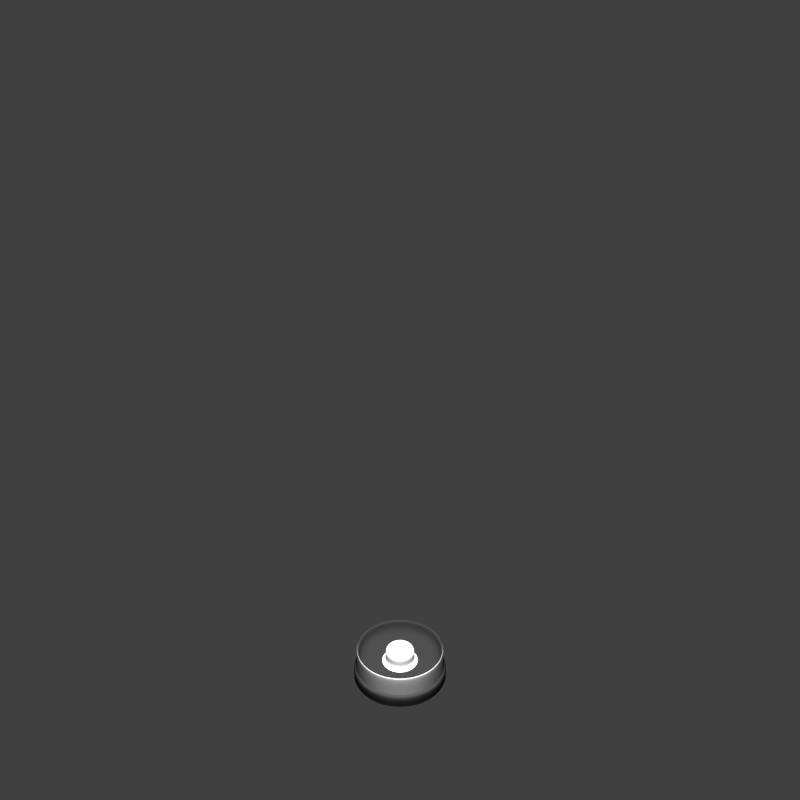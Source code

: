 # Source: note_render_prep.blend  (saved by Blender 2.79.0; exported with 4.5.12 LTS)
import bpy
from mathutils import Matrix  # noqa: F401  (used for matrix-valued properties, if any)

bpy.ops.wm.read_factory_settings(use_empty=True)
scene = bpy.context.scene
scene.name = 'Scene'

# ---- collections
col_collection_1 = bpy.data.collections.new('Collection 1'); scene.collection.children.link(col_collection_1)

# ---- materials (node trees are filled in below, after node groups)
mat_material_007 = bpy.data.materials.new('Material.007')
mat_material_007.alpha_threshold = 0.0
mat_material_007.use_transparent_shadow = False
mat_material_007.diffuse_color = (0.01885, 0.01885, 0.01885, 1.0)
mat_material_007.specular_color = (0.02365, 0.02365, 0.02365)
mat_material_007.roughness = 0.5
mat_material_007.specular_intensity = 0.0
mat_material_006 = bpy.data.materials.new('Material.006')
mat_material_006.alpha_threshold = 0.0
mat_material_006.use_transparent_shadow = False
mat_material_006.diffuse_color = (0.6619, 0.6619, 0.6619, 1.0)
mat_material_006.specular_color = (0.02365, 0.02365, 0.02365)
mat_material_006.roughness = 0.5
mat_material_006.specular_intensity = 0.0
mat_material_005 = bpy.data.materials.new('Material.005')
mat_material_005.alpha_threshold = 0.0
mat_material_005.use_transparent_shadow = False
mat_material_005.diffuse_color = (0.0331, 0.0331, 0.0331, 1.0)
mat_material_005.specular_color = (0.02365, 0.02365, 0.02365)
mat_material_005.roughness = 0.5
mat_material_005.specular_intensity = 0.0

# ---- material node trees

# ---- world
world_world = bpy.data.worlds.new('World'); scene.world = world_world
world_world.color = (0.05088, 0.05088, 0.05088)
world_world.use_sun_shadow = False
world_world.sun_shadow_jitter_overblur = 0.0
world_world.cycles.sampling_method = 'MANUAL'

# ---- cameras
cam_camera = bpy.data.cameras.new('Camera')
cam_camera.clip_end = 100.0
cam_camera.lens = 34.31
cam_camera.sensor_width = 32.0
cam_camera.sensor_height = 18.0
cam_camera.ortho_scale = 7.314
cam_camera.lens_unit = 'FOV'
cam_camera.dof.focus_distance = 0.0
cam_camera.dof.aperture_fstop = 128.0

# ---- lights
light_lamp = bpy.data.lights.new('Lamp', 'POINT')
light_lamp.transmission_factor = 0.0
light_lamp.cutoff_distance = 30.0
light_lamp.energy = 100.0
light_lamp.shadow_buffer_clip_start = 1.001
light_lamp.shadow_soft_size = 0.1
light_lamp.shadow_maximum_resolution = 0.006
light_lamp.use_absolute_resolution = True

# ---- meshes
me_cylinder_009 = bpy.data.meshes.new('Cylinder.009')
me_cylinder_009.from_pydata([(0.6546, 0.4374, 1.645), (-0.7722, -0.1536, 1.645), (-0.7873, 8.221e-07, 1.645), (-0.7722, 0.1536, 1.645), (-0.7274, 0.3013, 1.645), (-0.6546, 0.4374, 1.645), (-0.5567, 0.5567, 1.645), (-0.4374, 0.6546, 1.645), (-0.3013, 0.7274, 1.645), (-0.1536, 0.7722, 1.645), (0.7274, 0.3013, 1.645), (0.7722, 0.1536, 1.645), (0.7873, 1.213e-07, 1.645), (0.7722, -0.1536, 1.645), (0.7274, -0.3013, 1.645), (0.6546, -0.4374, 1.645), (0.5567, -0.5567, 1.645), (0.4374, -0.6546, 1.645), (0.3013, -0.7274, 1.645), (0.1536, -0.7722, 1.645), (-2.342e-07, -0.7873, 1.645), (-0.1536, -0.7722, 1.645), (-0.3013, -0.7274, 1.645), (-0.4374, -0.6546, 1.645), (-0.5567, -0.5567, 1.645), (-0.6546, -0.4374, 1.645), (-0.7274, -0.3013, 1.645), (2.233e-08, 0.7873, 1.645), (0.1536, 0.7722, 1.645), (0.3013, 0.7274, 1.645), (0.4374, 0.6546, 1.645), (0.5567, 0.5567, 1.645), (0.6204, 0.4145, 1.645), (-0.7318, -0.1456, 1.645), (-0.7461, 7.96e-07, 1.645), (-0.7318, 0.1456, 1.645), (-0.6893, 0.2855, 1.645), (-0.6204, 0.4145, 1.645), (-0.5276, 0.5276, 1.645), (-0.4145, 0.6204, 1.645), (-0.2855, 0.6893, 1.645), (-0.1456, 0.7318, 1.645), (0.6893, 0.2855, 1.645), (0.7318, 0.1456, 1.645), (0.7461, 1.319e-07, 1.645), (0.7318, -0.1456, 1.645), (0.6893, -0.2855, 1.645), (0.6204, -0.4145, 1.645), (0.5276, -0.5276, 1.645), (0.4145, -0.6204, 1.645), (0.2855, -0.6893, 1.645), (0.1456, -0.7318, 1.645), (-2.176e-07, -0.7461, 1.645), (-0.1456, -0.7318, 1.645), (-0.2855, -0.6893, 1.645), (-0.4145, -0.6204, 1.645), (-0.5276, -0.5276, 1.645), (-0.6204, -0.4145, 1.645), (-0.6893, -0.2855, 1.645), (2.555e-08, 0.7461, 1.645), (0.1456, 0.7318, 1.645), (0.2855, 0.6893, 1.645), (0.4145, 0.6204, 1.645), (0.5276, 0.5276, 1.645), (0.6204, 0.4145, 0.6342), (-0.7318, -0.1456, 0.6342), (-0.7461, 7.96e-07, 0.6342), (-0.7318, 0.1456, 0.6342), (-0.6893, 0.2855, 0.6342), (-0.6204, 0.4145, 0.6342), (-0.5276, 0.5276, 0.6342), (-0.4145, 0.6204, 0.6342), (-0.2855, 0.6893, 0.6342), (-0.1456, 0.7318, 0.6342), (0.6893, 0.2855, 0.6342), (0.7318, 0.1456, 0.6342), (0.7461, 1.319e-07, 0.6342), (0.7318, -0.1456, 0.6342), (0.6893, -0.2855, 0.6342), (0.6204, -0.4145, 0.6342), (0.5276, -0.5276, 0.6342), (0.4145, -0.6204, 0.6342), (0.2855, -0.6893, 0.6342), (0.1456, -0.7318, 0.6342), (-2.176e-07, -0.7461, 0.6342), (-0.1456, -0.7318, 0.6342), (-0.2855, -0.6893, 0.6342), (-0.4145, -0.6204, 0.6342), (-0.5276, -0.5276, 0.6342), (-0.6204, -0.4145, 0.6342), (-0.6893, -0.2855, 0.6342), (2.555e-08, 0.7461, 0.6342), (0.1456, 0.7318, 0.6342), (0.2855, 0.6893, 0.6342), (0.4145, 0.6204, 0.6342), (0.5276, 0.5276, 0.6342), (0.2189, 0.1463, 0.5939), (-0.2582, -0.05137, 0.5939), (-0.2633, 4.798e-07, 0.5939), (-0.2582, 0.05137, 0.5939), (-0.2433, 0.1008, 0.5939), (-0.2189, 0.1463, 0.5939), (-0.1862, 0.1862, 0.5939), (-0.1463, 0.2189, 0.5939), (-0.1008, 0.2433, 0.5939), (-0.05137, 0.2582, 0.5939), (0.2433, 0.1008, 0.5939), (0.2582, 0.05137, 0.5939), (0.2633, 2.454e-07, 0.5939), (0.2582, -0.05137, 0.5939), (0.2433, -0.1008, 0.5939), (0.2189, -0.1463, 0.5939), (0.1862, -0.1862, 0.5939), (0.1463, -0.2189, 0.5939), (0.1008, -0.2433, 0.5939), (0.05137, -0.2582, 0.5939), (-2.013e-08, -0.2633, 0.5939), (-0.05137, -0.2582, 0.5939), (-0.1008, -0.2433, 0.5939), (-0.1463, -0.2189, 0.5939), (-0.1862, -0.1862, 0.5939), (-0.2189, -0.1463, 0.5939), (-0.2433, -0.1008, 0.5939), (6.567e-08, 0.2633, 0.5939), (0.05137, 0.2582, 0.5939), (0.1008, 0.2433, 0.5939), (0.1463, 0.2189, 0.5939), (0.1862, 0.1862, 0.5939)], [], [(14, 13, 45, 46), (8, 7, 39, 40), (7, 6, 38, 39), (21, 20, 52, 53), (11, 10, 42, 43), (23, 22, 54, 55), (10, 0, 32, 42), (15, 14, 46, 47), (26, 25, 57, 58), (29, 28, 60, 61), (25, 24, 56, 57), (13, 12, 44, 45), (20, 19, 51, 52), (18, 17, 49, 50), (17, 16, 48, 49), (3, 2, 34, 35), (27, 9, 41, 59), (9, 8, 40, 41), (30, 29, 61, 62), (28, 27, 59, 60), (24, 23, 55, 56), (0, 31, 63, 32), (4, 3, 35, 36), (6, 5, 37, 38), (22, 21, 53, 54), (2, 1, 33, 34), (12, 11, 43, 44), (31, 30, 62, 63), (16, 15, 47, 48), (19, 18, 50, 51), (1, 26, 58, 33), (5, 4, 36, 37), (45, 44, 76, 77), (58, 57, 89, 90), (37, 36, 68, 69), (50, 49, 81, 82), (40, 39, 71, 72), (35, 34, 66, 67), (55, 54, 86, 87), (56, 55, 87, 88), (42, 32, 64, 74), (34, 33, 65, 66), (57, 56, 88, 89), (48, 47, 79, 80), (52, 51, 83, 84), (38, 37, 69, 70), (49, 48, 80, 81), (36, 35, 67, 68), (41, 40, 72, 73), (63, 62, 94, 95), (53, 52, 84, 85), (54, 53, 85, 86), (51, 50, 82, 83), (60, 59, 91, 92), (61, 60, 92, 93), (39, 38, 70, 71), (32, 63, 95, 64), (59, 41, 73, 91), (47, 46, 78, 79), (33, 58, 90, 65), (62, 61, 93, 94), (46, 45, 77, 78), (43, 42, 74, 75), (44, 43, 75, 76), (88, 87, 119, 120), (74, 64, 96, 106), (66, 65, 97, 98), (89, 88, 120, 121), (80, 79, 111, 112), (84, 83, 115, 116), (70, 69, 101, 102), (81, 80, 112, 113), (68, 67, 99, 100), (73, 72, 104, 105), (95, 94, 126, 127), (85, 84, 116, 117), (86, 85, 117, 118), (83, 82, 114, 115), (92, 91, 123, 124), (93, 92, 124, 125), (71, 70, 102, 103), (64, 95, 127, 96), (91, 73, 105, 123), (79, 78, 110, 111), (65, 90, 122, 97), (94, 93, 125, 126), (78, 77, 109, 110), (75, 74, 106, 107), (76, 75, 107, 108), (77, 76, 108, 109), (90, 89, 121, 122), (69, 68, 100, 101), (82, 81, 113, 114), (72, 71, 103, 104), (67, 66, 98, 99), (87, 86, 118, 119)])
me_cylinder_009.polygons.foreach_set('use_smooth', [True] * 96)
me_cylinder_009.materials.append(mat_material_007)
me_cylinder_009.use_remesh_preserve_volume = False
me_cylinder_009.use_remesh_preserve_attributes = False
me_cylinder_009.use_mirror_vertex_groups = False
me_cylinder_009.update()
me_cylinder_004 = bpy.data.meshes.new('Cylinder.004')
me_cylinder_004.from_pydata([(0.6618, 0.4422, 0.1804), (0.6546, 0.4374, 1.645), (-0.7807, -0.1553, 0.1804), (-0.7722, -0.1536, 1.645), (-0.796, 8.277e-07, 0.1804), (-0.7873, 8.221e-07, 1.645), (-0.7807, 0.1553, 0.1804), (-0.7722, 0.1536, 1.645), (-0.7354, 0.3046, 0.1804), (-0.7274, 0.3013, 1.645), (-0.6618, 0.4422, 0.1804), (-0.6546, 0.4374, 1.645), (-0.5628, 0.5628, 0.1804), (-0.5567, 0.5567, 1.645), (-0.4374, 0.6546, 1.645), (-0.3013, 0.7274, 1.645), (-0.1536, 0.7722, 1.645), (0.7274, 0.3013, 1.645), (0.7722, 0.1536, 1.645), (0.7873, 1.213e-07, 1.645), (0.7722, -0.1536, 1.645), (0.7274, -0.3013, 1.645), (0.6546, -0.4374, 1.645), (0.5567, -0.5567, 1.645), (0.4374, -0.6546, 1.645), (0.3013, -0.7274, 1.645), (0.1536, -0.7722, 1.645), (-2.342e-07, -0.7873, 1.645), (-0.1536, -0.7722, 1.645), (-0.3013, -0.7274, 1.645), (-0.4374, -0.6546, 1.645), (-0.5567, -0.5567, 1.645), (-0.6546, -0.4374, 1.645), (-0.7274, -0.3013, 1.645), (2.233e-08, 0.7873, 1.645), (0.1536, 0.7722, 1.645), (0.3013, 0.7274, 1.645), (0.4374, 0.6546, 1.645), (0.5567, 0.5567, 1.645), (0.5628, 0.5628, 1.645), (-0.4422, 0.6618, 0.1804), (0.4422, 0.6618, 1.645), (-0.3046, 0.7354, 0.1804), (0.3046, 0.7354, 1.645), (-0.1553, 0.7807, 0.1804), (0.1553, 0.7807, 1.645), (0.7354, 0.3046, 0.1804), (2.172e-08, 0.796, 1.645), (0.7807, 0.1553, 0.1804), (-0.7354, -0.3046, 1.645), (0.796, 1.192e-07, 0.1804), (0.7807, -0.1553, 0.1804), (0.7354, -0.3046, 0.1804), (0.6618, -0.4422, 0.1804), (0.5628, -0.5628, 0.1804), (0.4422, -0.6618, 0.1804), (0.3046, -0.7354, 0.1804), (-0.6618, -0.4422, 1.645), (-0.5628, -0.5628, 1.645), (-0.4422, -0.6618, 1.645), (-0.3046, -0.7354, 1.645), (-0.1553, -0.7807, 1.645), (-2.376e-07, -0.796, 1.645), (0.1553, -0.7807, 0.1804), (-2.376e-07, -0.796, 0.1804), (-0.1553, -0.7807, 0.1804), (0.1553, -0.7807, 1.645), (0.3046, -0.7354, 1.645), (0.4422, -0.6618, 1.645), (0.5628, -0.5628, 1.645), (0.6618, -0.4422, 1.645), (0.7354, -0.3046, 1.645), (0.7807, -0.1553, 1.645), (0.796, 1.192e-07, 1.645), (0.7807, 0.1553, 1.645), (-0.3046, -0.7354, 0.1804), (-0.4422, -0.6618, 0.1804), (-0.5628, -0.5628, 0.1804), (-0.6618, -0.4422, 0.1804), (-0.7354, -0.3046, 0.1804), (2.172e-08, 0.796, 0.1804), (0.1553, 0.7807, 0.1804), (0.3046, 0.7354, 0.1804), (0.4422, 0.6618, 0.1804), (0.5628, 0.5628, 0.1804), (0.7354, 0.3046, 1.645), (-0.1553, 0.7807, 1.645), (-0.3046, 0.7354, 1.645), (-0.4422, 0.6618, 1.645), (-0.5628, 0.5628, 1.645), (-0.6618, 0.4422, 1.645), (-0.7354, 0.3046, 1.645), (-0.7807, 0.1553, 1.645), (-0.796, 8.277e-07, 1.645), (-0.7807, -0.1553, 1.645), (0.6618, 0.4422, 1.645), (0.6204, 0.4145, 1.645), (-0.7318, -0.1456, 1.645), (-0.7461, 7.96e-07, 1.645), (-0.7318, 0.1456, 1.645), (-0.6893, 0.2855, 1.645), (-0.6204, 0.4145, 1.645), (-0.5276, 0.5276, 1.645), (-0.4145, 0.6204, 1.645), (-0.2855, 0.6893, 1.645), (-0.1456, 0.7318, 1.645), (0.6893, 0.2855, 1.645), (0.7318, 0.1456, 1.645), (0.7461, 1.319e-07, 1.645), (0.7318, -0.1456, 1.645), (0.6893, -0.2855, 1.645), (0.6204, -0.4145, 1.645), (0.5276, -0.5276, 1.645), (0.4145, -0.6204, 1.645), (0.2855, -0.6893, 1.645), (0.1456, -0.7318, 1.645), (-2.176e-07, -0.7461, 1.645), (-0.1456, -0.7318, 1.645), (-0.2855, -0.6893, 1.645), (-0.4145, -0.6204, 1.645), (-0.5276, -0.5276, 1.645), (-0.6204, -0.4145, 1.645), (-0.6893, -0.2855, 1.645), (2.555e-08, 0.7461, 1.645), (0.1456, 0.7318, 1.645), (0.2855, 0.6893, 1.645), (0.4145, 0.6204, 1.645), (0.5276, 0.5276, 1.645), (0.6204, 0.4145, 0.6342), (-0.7318, -0.1456, 0.6342), (-0.7461, 7.96e-07, 0.6342), (-0.7318, 0.1456, 0.6342), (-0.6893, 0.2855, 0.6342), (-0.6204, 0.4145, 0.6342), (-0.5276, 0.5276, 0.6342), (-0.4145, 0.6204, 0.6342), (-0.2855, 0.6893, 0.6342), (-0.1456, 0.7318, 0.6342), (0.6893, 0.2855, 0.6342), (0.7318, 0.1456, 0.6342), (0.7461, 1.319e-07, 0.6342), (0.7318, -0.1456, 0.6342), (0.6893, -0.2855, 0.6342), (0.6204, -0.4145, 0.6342), (0.5276, -0.5276, 0.6342), (0.4145, -0.6204, 0.6342), (0.2855, -0.6893, 0.6342), (0.1456, -0.7318, 0.6342), (-2.176e-07, -0.7461, 0.6342), (-0.1456, -0.7318, 0.6342), (-0.2855, -0.6893, 0.6342), (-0.4145, -0.6204, 0.6342), (-0.5276, -0.5276, 0.6342), (-0.6204, -0.4145, 0.6342), (-0.6893, -0.2855, 0.6342), (2.555e-08, 0.7461, 0.6342), (0.1456, 0.7318, 0.6342), (0.2855, 0.6893, 0.6342), (0.4145, 0.6204, 0.6342), (0.5276, 0.5276, 0.6342), (0.2189, 0.1463, 0.4391), (-0.2582, -0.05137, 0.4391), (-0.2633, 4.798e-07, 0.4391), (-0.2582, 0.05137, 0.4391), (-0.2433, 0.1008, 0.4391), (-0.2189, 0.1463, 0.4391), (-0.1862, 0.1862, 0.4391), (-0.1463, 0.2189, 0.4391), (-0.1008, 0.2433, 0.4391), (-0.05137, 0.2582, 0.4391), (0.2433, 0.1008, 0.4391), (0.2582, 0.05137, 0.4391), (0.2633, 2.454e-07, 0.4391), (0.2582, -0.05137, 0.4391), (0.2433, -0.1008, 0.4391), (0.2189, -0.1463, 0.4391), (0.1862, -0.1862, 0.4391), (0.1463, -0.2189, 0.4391), (0.1008, -0.2433, 0.4391), (0.05137, -0.2582, 0.4391), (-2.013e-08, -0.2633, 0.4391), (-0.05137, -0.2582, 0.4391), (-0.1008, -0.2433, 0.4391), (-0.1463, -0.2189, 0.4391), (-0.1862, -0.1862, 0.4391), (-0.2189, -0.1463, 0.4391), (-0.2433, -0.1008, 0.4391), (6.567e-08, 0.2633, 0.4391), (0.05137, 0.2582, 0.4391), (0.1008, 0.2433, 0.4391), (0.1463, 0.2189, 0.4391), (0.1862, 0.1862, 0.4391), (0.2189, 0.1463, 1.109), (-0.2582, -0.05137, 1.109), (-0.2633, 4.798e-07, 1.109), (-0.2582, 0.05137, 1.109), (-0.2433, 0.1008, 1.109), (-0.2189, 0.1463, 1.109), (-0.1862, 0.1862, 1.109), (-0.1463, 0.2189, 1.109), (-0.1008, 0.2433, 1.109), (-0.05137, 0.2582, 1.109), (0.2433, 0.1008, 1.109), (0.2582, 0.05137, 1.109), (0.2633, 2.454e-07, 1.109), (0.2582, -0.05137, 1.109), (0.2433, -0.1008, 1.109), (0.2189, -0.1463, 1.109), (0.1862, -0.1862, 1.109), (0.1463, -0.2189, 1.109), (0.1008, -0.2433, 1.109), (0.05137, -0.2582, 1.109), (-2.013e-08, -0.2633, 1.109), (-0.05137, -0.2582, 1.109), (-0.1008, -0.2433, 1.109), (-0.1463, -0.2189, 1.109), (-0.1862, -0.1862, 1.109), (-0.2189, -0.1463, 1.109), (-0.2433, -0.1008, 1.109), (6.567e-08, 0.2633, 1.109), (0.05137, 0.2582, 1.109), (0.1008, 0.2433, 1.109), (0.1463, 0.2189, 1.109), (0.1862, 0.1862, 1.109), (0.2189, 0.1463, 1.109), (-0.2582, -0.05137, 1.109), (-0.2633, 4.798e-07, 1.109), (-0.2582, 0.05137, 1.109), (-0.2433, 0.1008, 1.109), (-0.2189, 0.1463, 1.109), (-0.1862, 0.1862, 1.109), (-0.1463, 0.2189, 1.109), (-0.1008, 0.2433, 1.109), (-0.05137, 0.2582, 1.109), (0.2433, 0.1008, 1.109), (0.2582, 0.05137, 1.109), (0.2633, 2.454e-07, 1.109), (0.2582, -0.05137, 1.109), (0.2433, -0.1008, 1.109), (0.2189, -0.1463, 1.109), (0.1862, -0.1862, 1.109), (0.1463, -0.2189, 1.109), (0.1008, -0.2433, 1.109), (0.05137, -0.2582, 1.109), (-2.013e-08, -0.2633, 1.109), (-0.05137, -0.2582, 1.109), (-0.1008, -0.2433, 1.109), (-0.1463, -0.2189, 1.109), (-0.1862, -0.1862, 1.109), (-0.2189, -0.1463, 1.109), (-0.2433, -0.1008, 1.109), (6.567e-08, 0.2633, 1.109), (0.05137, 0.2582, 1.109), (0.1008, 0.2433, 1.109), (0.1463, 0.2189, 1.109), (0.1862, 0.1862, 1.109), (0.2189, 0.1463, 1.825), (-0.2582, -0.05137, 1.825), (-0.2633, 4.798e-07, 1.825), (-0.2582, 0.05137, 1.825), (-0.2433, 0.1008, 1.825), (-0.2189, 0.1463, 1.825), (-0.1862, 0.1862, 1.825), (-0.1463, 0.2189, 1.825), (-0.1008, 0.2433, 1.825), (-0.05137, 0.2582, 1.825), (0.2433, 0.1008, 1.825), (0.2582, 0.05137, 1.825), (0.2633, 2.454e-07, 1.825), (0.2582, -0.05137, 1.825), (0.2433, -0.1008, 1.825), (0.2189, -0.1463, 1.825), (0.1862, -0.1862, 1.825), (0.1463, -0.2189, 1.825), (0.1008, -0.2433, 1.825), (0.05137, -0.2582, 1.825), (-2.013e-08, -0.2633, 1.825), (-0.05137, -0.2582, 1.825), (-0.1008, -0.2433, 1.825), (-0.1463, -0.2189, 1.825), (-0.1862, -0.1862, 1.825), (-0.2189, -0.1463, 1.825), (-0.2433, -0.1008, 1.825), (6.567e-08, 0.2633, 1.825), (0.05137, 0.2582, 1.825), (0.1008, 0.2433, 1.825), (0.1463, 0.2189, 1.825), (0.1862, 0.1862, 1.825)], [], [(46, 0, 95, 85), (8, 6, 92, 91), (58, 59, 30, 31), (12, 10, 90, 89), (47, 86, 16, 34), (83, 82, 43, 41), (77, 76, 59, 58), (41, 43, 36, 37), (64, 63, 66, 62), (62, 66, 26, 27), (79, 78, 57, 49), (56, 55, 68, 67), (68, 69, 23, 24), (86, 87, 15, 16), (76, 75, 60, 59), (43, 45, 35, 36), (60, 61, 28, 29), (75, 65, 61, 60), (92, 93, 5, 7), (52, 51, 72, 71), (59, 60, 29, 30), (55, 54, 69, 68), (89, 90, 11, 13), (48, 46, 85, 74), (72, 73, 19, 20), (40, 12, 89, 88), (88, 89, 13, 14), (67, 68, 24, 25), (61, 62, 27, 28), (66, 67, 25, 26), (87, 88, 14, 15), (69, 70, 22, 23), (50, 48, 74, 73), (10, 8, 91, 90), (51, 50, 73, 72), (49, 57, 32, 33), (93, 94, 3, 5), (82, 81, 45, 43), (45, 47, 34, 35), (42, 40, 88, 87), (94, 49, 33, 3), (65, 64, 62, 61), (71, 72, 20, 21), (44, 42, 87, 86), (70, 71, 21, 22), (91, 92, 7, 9), (53, 52, 71, 70), (73, 74, 18, 19), (85, 95, 1, 17), (81, 80, 47, 45), (39, 41, 37, 38), (57, 58, 31, 32), (4, 2, 94, 93), (54, 53, 70, 69), (84, 83, 41, 39), (2, 79, 49, 94), (74, 85, 17, 18), (90, 91, 9, 11), (63, 56, 67, 66), (95, 39, 38, 1), (80, 44, 86, 47), (0, 84, 39, 95), (78, 77, 58, 57), (6, 4, 93, 92), (21, 20, 109, 110), (15, 14, 103, 104), (14, 13, 102, 103), (28, 27, 116, 117), (18, 17, 106, 107), (30, 29, 118, 119), (17, 1, 96, 106), (22, 21, 110, 111), (33, 32, 121, 122), (36, 35, 124, 125), (32, 31, 120, 121), (20, 19, 108, 109), (27, 26, 115, 116), (25, 24, 113, 114), (24, 23, 112, 113), (7, 5, 98, 99), (34, 16, 105, 123), (16, 15, 104, 105), (37, 36, 125, 126), (35, 34, 123, 124), (31, 30, 119, 120), (1, 38, 127, 96), (9, 7, 99, 100), (13, 11, 101, 102), (29, 28, 117, 118), (5, 3, 97, 98), (19, 18, 107, 108), (38, 37, 126, 127), (23, 22, 111, 112), (26, 25, 114, 115), (3, 33, 122, 97), (11, 9, 100, 101), (109, 108, 140, 141), (122, 121, 153, 154), (101, 100, 132, 133), (114, 113, 145, 146), (104, 103, 135, 136), (99, 98, 130, 131), (119, 118, 150, 151), (120, 119, 151, 152), (106, 96, 128, 138), (98, 97, 129, 130), (121, 120, 152, 153), (112, 111, 143, 144), (116, 115, 147, 148), (102, 101, 133, 134), (113, 112, 144, 145), (100, 99, 131, 132), (105, 104, 136, 137), (127, 126, 158, 159), (117, 116, 148, 149), (118, 117, 149, 150), (115, 114, 146, 147), (124, 123, 155, 156), (125, 124, 156, 157), (103, 102, 134, 135), (96, 127, 159, 128), (123, 105, 137, 155), (111, 110, 142, 143), (97, 122, 154, 129), (126, 125, 157, 158), (110, 109, 141, 142), (107, 106, 138, 139), (108, 107, 139, 140), (152, 151, 183, 184), (138, 128, 160, 170), (130, 129, 161, 162), (153, 152, 184, 185), (144, 143, 175, 176), (148, 147, 179, 180), (134, 133, 165, 166), (145, 144, 176, 177), (132, 131, 163, 164), (137, 136, 168, 169), (159, 158, 190, 191), (149, 148, 180, 181), (150, 149, 181, 182), (147, 146, 178, 179), (156, 155, 187, 188), (157, 156, 188, 189), (135, 134, 166, 167), (128, 159, 191, 160), (155, 137, 169, 187), (143, 142, 174, 175), (129, 154, 186, 161), (158, 157, 189, 190), (142, 141, 173, 174), (139, 138, 170, 171), (140, 139, 171, 172), (141, 140, 172, 173), (154, 153, 185, 186), (133, 132, 164, 165), (146, 145, 177, 178), (136, 135, 167, 168), (131, 130, 162, 163), (151, 150, 182, 183), (166, 165, 197, 198), (177, 176, 208, 209), (164, 163, 195, 196), (169, 168, 200, 201), (191, 190, 222, 223), (181, 180, 212, 213), (182, 181, 213, 214), (179, 178, 210, 211), (188, 187, 219, 220), (189, 188, 220, 221), (167, 166, 198, 199), (160, 191, 223, 192), (187, 169, 201, 219), (175, 174, 206, 207), (161, 186, 218, 193), (190, 189, 221, 222), (174, 173, 205, 206), (171, 170, 202, 203), (172, 171, 203, 204), (173, 172, 204, 205), (186, 185, 217, 218), (165, 164, 196, 197), (178, 177, 209, 210), (168, 167, 199, 200), (163, 162, 194, 195), (183, 182, 214, 215), (184, 183, 215, 216), (170, 160, 192, 202), (162, 161, 193, 194), (185, 184, 216, 217), (176, 175, 207, 208), (180, 179, 211, 212), (214, 213, 245, 246), (211, 210, 242, 243), (220, 219, 251, 252), (221, 220, 252, 253), (199, 198, 230, 231), (192, 223, 255, 224), (219, 201, 233, 251), (207, 206, 238, 239), (193, 218, 250, 225), (222, 221, 253, 254), (206, 205, 237, 238), (203, 202, 234, 235), (204, 203, 235, 236), (205, 204, 236, 237), (218, 217, 249, 250), (197, 196, 228, 229), (210, 209, 241, 242), (200, 199, 231, 232), (195, 194, 226, 227), (215, 214, 246, 247), (216, 215, 247, 248), (202, 192, 224, 234), (194, 193, 225, 226), (217, 216, 248, 249), (208, 207, 239, 240), (212, 211, 243, 244), (198, 197, 229, 230), (209, 208, 240, 241), (196, 195, 227, 228), (201, 200, 232, 233), (223, 222, 254, 255), (213, 212, 244, 245), (254, 253, 285, 286), (238, 237, 269, 270), (235, 234, 266, 267), (236, 235, 267, 268), (237, 236, 268, 269), (250, 249, 281, 282), (229, 228, 260, 261), (242, 241, 273, 274), (232, 231, 263, 264), (227, 226, 258, 259), (247, 246, 278, 279), (248, 247, 279, 280), (234, 224, 256, 266), (226, 225, 257, 258), (249, 248, 280, 281), (240, 239, 271, 272), (244, 243, 275, 276), (230, 229, 261, 262), (241, 240, 272, 273), (228, 227, 259, 260), (233, 232, 264, 265), (255, 254, 286, 287), (245, 244, 276, 277), (246, 245, 277, 278), (243, 242, 274, 275), (252, 251, 283, 284), (253, 252, 284, 285), (231, 230, 262, 263), (224, 255, 287, 256), (251, 233, 265, 283), (239, 238, 270, 271), (225, 250, 282, 257), (278, 277, 276, 275, 274, 273, 272, 271, 270, 269, 268, 267, 266, 256, 287, 286, 285, 284, 283, 265, 264, 263, 262, 261, 260, 259, 258, 257, 282, 281, 280, 279)])
me_cylinder_004.polygons.foreach_set('use_smooth', [True] * 257)
me_cylinder_004.materials.append(mat_material_006)
me_cylinder_004.use_remesh_preserve_volume = False
me_cylinder_004.use_remesh_preserve_attributes = False
me_cylinder_004.use_mirror_vertex_groups = False
me_cylinder_004.update()
me_cylinder_001 = bpy.data.meshes.new('Cylinder.001')
me_cylinder_001.from_pydata([(0.6618, 0.4422, -0.08904), (1.692e-08, 0.8575, -0.8857), (-0.7807, -0.1553, -0.08904), (0.1673, 0.8411, -0.8857), (-0.796, 8.277e-07, -0.08904), (0.3282, 0.7923, -0.8857), (-0.7807, 0.1553, -0.08904), (0.4764, 0.713, -0.8857), (-0.7354, 0.3046, -0.08904), (0.6064, 0.6064, -0.8857), (-0.6618, 0.4422, -0.08904), (0.713, 0.4764, -0.8857), (-0.5628, 0.5628, -0.08904), (0.7923, 0.3282, -0.8857), (0.8411, 0.1673, -0.8857), (0.8575, 1.053e-07, -0.8857), (0.8411, -0.1673, -0.8857), (0.7923, -0.3282, -0.8857), (0.713, -0.4764, -0.8857), (0.6064, -0.6064, -0.8857), (0.4764, -0.713, -0.8857), (0.3282, -0.7923, -0.8857), (0.1673, -0.8411, -0.8857), (-2.625e-07, -0.8575, -0.8857), (-0.1673, -0.8411, -0.8857), (-0.3282, -0.7923, -0.8857), (-0.4764, -0.713, -0.8857), (-0.6064, -0.6064, -0.8857), (-0.1673, -0.8411, -0.08904), (-0.713, -0.4764, -0.8857), (-2.625e-07, -0.8575, -0.08904), (-0.7923, -0.3282, -0.8857), (0.1673, -0.8411, -0.08904), (-0.8411, -0.1673, -0.8857), (0.3282, -0.7923, -0.08904), (-0.8575, 8.686e-07, -0.8857), (0.4764, -0.713, -0.08904), (-0.8411, 0.1673, -0.8857), (0.6064, -0.6064, -0.08904), (-0.7923, 0.3282, -0.8857), (-0.4422, 0.6618, -0.08904), (-0.713, 0.4764, -0.8857), (-0.3046, 0.7354, -0.08904), (-0.6064, 0.6064, -0.8857), (-0.1553, 0.7807, -0.08904), (-0.4764, 0.713, -0.8857), (0.7354, 0.3046, -0.08904), (-0.3282, 0.7923, -0.8857), (0.7807, 0.1553, -0.08904), (-0.1673, 0.8411, -0.8857), (0.796, 1.192e-07, -0.08904), (0.7807, -0.1553, -0.08904), (0.7354, -0.3046, -0.08904), (0.6618, -0.4422, -0.08904), (0.5628, -0.5628, -0.08904), (0.4422, -0.6618, -0.08904), (0.3046, -0.7354, -0.08904), (0.713, -0.4764, -0.08904), (0.7923, -0.3282, -0.08904), (0.8411, -0.1673, -0.08904), (0.8575, 1.053e-07, -0.08904), (0.8411, 0.1673, -0.08904), (0.7923, 0.3282, -0.08904), (0.1553, -0.7807, -0.08904), (-2.376e-07, -0.796, -0.08904), (-0.1553, -0.7807, -0.08904), (-0.1673, 0.8411, -0.08904), (-0.3282, 0.7923, -0.08904), (-0.4764, 0.713, -0.08904), (-0.6064, 0.6064, -0.08904), (-0.713, 0.4764, -0.08904), (-0.7923, 0.3282, -0.08904), (-0.8411, 0.1673, -0.08904), (-0.8575, 8.686e-07, -0.08904), (-0.8411, -0.1673, -0.08904), (-0.3046, -0.7354, -0.08904), (-0.4422, -0.6618, -0.08904), (-0.5628, -0.5628, -0.08904), (-0.6618, -0.4422, -0.08904), (-0.7354, -0.3046, -0.08904), (2.172e-08, 0.796, -0.08904), (0.1553, 0.7807, -0.08904), (0.3046, 0.7354, -0.08904), (0.4422, 0.6618, -0.08904), (0.5628, 0.5628, -0.08904), (0.713, 0.4764, -0.08904), (0.6064, 0.6064, -0.08904), (0.4764, 0.713, -0.08904), (0.3282, 0.7923, -0.08904), (0.1673, 0.8411, -0.08904), (1.692e-08, 0.8575, -0.08904), (-0.7923, -0.3282, -0.08904), (-0.713, -0.4764, -0.08904), (-0.6064, -0.6064, -0.08904), (-0.4764, -0.713, -0.08904), (-0.3282, -0.7923, -0.08904)], [], [(67, 68, 40, 42), (74, 91, 79, 2), (23, 22, 32, 30), (72, 73, 4, 6), (26, 25, 95, 94), (45, 43, 69, 68), (86, 87, 83, 84), (15, 14, 61, 60), (89, 90, 80, 81), (1, 49, 66, 90), (93, 94, 76, 77), (85, 86, 84, 0), (29, 27, 93, 92), (34, 36, 55, 56), (73, 74, 2, 4), (95, 28, 65, 75), (7, 5, 88, 87), (43, 41, 70, 69), (17, 16, 59, 58), (87, 88, 82, 83), (36, 38, 54, 55), (47, 45, 68, 67), (3, 1, 90, 89), (92, 93, 77, 78), (19, 18, 57, 38), (69, 70, 10, 12), (37, 35, 73, 72), (14, 13, 62, 61), (27, 26, 94, 93), (30, 32, 63, 64), (28, 30, 64, 65), (32, 34, 56, 63), (88, 89, 81, 82), (57, 58, 52, 53), (90, 66, 44, 80), (18, 17, 58, 57), (5, 3, 89, 88), (62, 85, 0, 46), (35, 33, 74, 73), (70, 71, 8, 10), (22, 21, 34, 32), (94, 95, 75, 76), (13, 11, 85, 62), (66, 67, 42, 44), (33, 31, 91, 74), (31, 29, 92, 91), (71, 72, 6, 8), (21, 20, 36, 34), (20, 19, 38, 36), (60, 61, 48, 50), (11, 9, 86, 85), (9, 7, 87, 86), (61, 62, 46, 48), (41, 39, 71, 70), (39, 37, 72, 71), (68, 69, 12, 40), (25, 24, 28, 95), (24, 23, 30, 28), (58, 59, 51, 52), (16, 15, 60, 59), (38, 57, 53, 54), (49, 47, 67, 66), (59, 60, 50, 51), (91, 92, 78, 79)])
me_cylinder_001.polygons.foreach_set('use_smooth', [True] * 64)
me_cylinder_001.materials.append(mat_material_005)
me_cylinder_001.use_remesh_preserve_volume = False
me_cylinder_001.use_remesh_preserve_attributes = False
me_cylinder_001.use_mirror_vertex_groups = False
me_cylinder_001.update()
me_plane = bpy.data.meshes.new('Plane')
me_plane.from_pydata([(-1.0, -1.0, 0.0), (1.0, -1.0, 0.0), (-1.0, 1.0, 0.0), (1.0, 1.0, 0.0)], [], [(0, 1, 3, 2)])
me_plane.use_remesh_preserve_volume = False
me_plane.use_remesh_preserve_attributes = False
me_plane.use_mirror_vertex_groups = False
me_plane.update()

# ---- objects
ob_catcher_inside_002 = bpy.data.objects.new('Catcher_Inside.002', me_cylinder_009)
ob_catcher_inside_000 = bpy.data.objects.new('Catcher_Inside.000', me_cylinder_004)
ob_catcher_inside_001 = bpy.data.objects.new('Catcher_Inside.001', me_cylinder_001)
ob_highway_preview = bpy.data.objects.new('Highway_Preview', me_plane)
ob_lamp = bpy.data.objects.new('Lamp', light_lamp)
ob_camera = bpy.data.objects.new('Camera', cam_camera)

# ---- transforms, parenting, visibility, modifiers, constraints
ob_catcher_inside_002.location = (0.0, 0.16, 0.02781)
ob_catcher_inside_002.scale = (0.16, 0.16, 0.043)
ob_catcher_inside_002.lineart.crease_threshold = 0.0
_m = ob_catcher_inside_002.modifiers.new('Subsurf', 'SUBSURF')
_m.uv_smooth = 'PRESERVE_CORNERS'
_m.quality = 2
_m.levels = 2
_m.show_only_control_edges = False
ob_catcher_inside_000.location = (0.0, 0.16, 0.02728)
ob_catcher_inside_000.scale = (0.16, 0.16, 0.043)
ob_catcher_inside_000.lineart.crease_threshold = 0.0
_m = ob_catcher_inside_000.modifiers.new('Subsurf', 'SUBSURF')
_m.uv_smooth = 'PRESERVE_CORNERS'
_m.quality = 2
_m.levels = 2
_m.show_only_control_edges = False
ob_catcher_inside_001.location = (0.0, 0.16, 0.043)
ob_catcher_inside_001.scale = (0.16, 0.16, 0.043)
ob_catcher_inside_001.lineart.crease_threshold = 0.0
_m = ob_catcher_inside_001.modifiers.new('Subsurf', 'SUBSURF')
_m.uv_smooth = 'PRESERVE_CORNERS'
_m.quality = 2
_m.levels = 2
_m.show_only_control_edges = False
ob_highway_preview.location = (0.0, 0.0, 0.0)
ob_highway_preview.scale = (1.0, 4.213, 1.0)
ob_highway_preview.hide_viewport = True
ob_highway_preview.hide_render = True
ob_highway_preview.lineart.crease_threshold = 0.0
ob_lamp.location = (0.0, 0.0, 0.7944)
ob_lamp.rotation_euler = (0.6503, 0.05522, 1.866)
ob_lamp.lock_rotations_4d = False
ob_lamp.empty_display_type = 'ARROWS'
ob_lamp.color = (0.0, 0.0, 0.0, 0.0)
ob_lamp.lineart.crease_threshold = 0.0
ob_camera.location = (0.0, -1.808, 1.818)
ob_camera.rotation_euler = (1.134, 0.0, 0.0)
ob_camera.lock_rotations_4d = False
ob_camera.empty_display_type = 'ARROWS'
ob_camera.color = (0.0, 0.0, 0.0, 0.0)
ob_camera.display_type = 'WIRE'
ob_camera.lineart.crease_threshold = 0.0

# ---- collection membership
col_collection_1.objects.link(ob_catcher_inside_002)
col_collection_1.objects.link(ob_catcher_inside_000)
col_collection_1.objects.link(ob_catcher_inside_001)
col_collection_1.objects.link(ob_highway_preview)
col_collection_1.objects.link(ob_lamp)
col_collection_1.objects.link(ob_camera)

# ---- scene / render settings (as saved in the file)
scene.camera = ob_camera
scene.frame_start = 1; scene.frame_end = 250; scene.frame_set(1)
scene.render.engine = 'BLENDER_EEVEE_NEXT'
scene.render.resolution_x = 865
scene.render.resolution_y = 865
scene.render.dither_intensity = 0.0
scene.render.film_transparent = True
scene.cycles.use_denoising = False
scene.cycles.samples = 128
scene.cycles.sampling_pattern = 'TABULATED_SOBOL'
scene.cycles.use_adaptive_sampling = False
scene.cycles.use_light_tree = False
scene.cycles.blur_glossy = 0.0
scene.cycles.sample_clamp_indirect = 0.0
scene.view_settings.view_transform = 'Standard'
bpy.context.view_layer.update()

